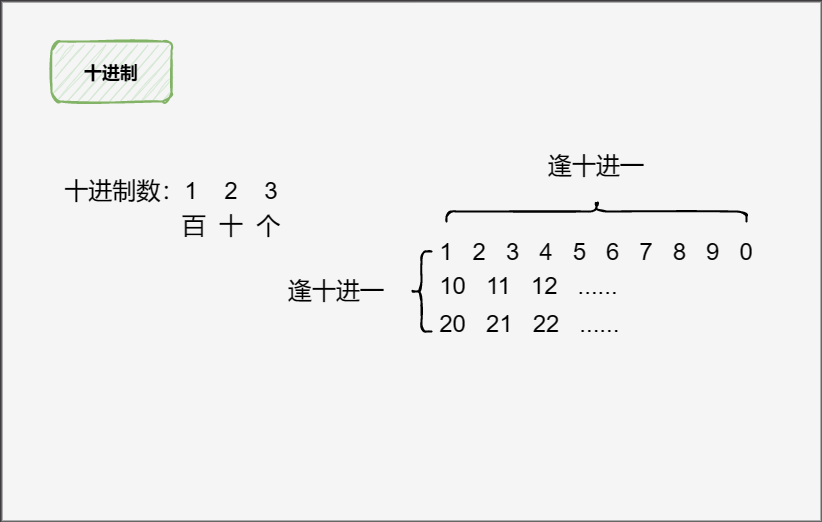

The diagram above was exported from draw.io. Its source (the exported page's mxGraphModel, read from the mxfile embedded in the PNG):
<mxGraphModel dx="1050" dy="541" grid="1" gridSize="10" guides="1" tooltips="1" connect="1" arrows="1" fold="1" page="1" pageScale="1" pageWidth="1100" pageHeight="850" background="none" math="0" shadow="0">
  <root>
    <mxCell id="0" />
    <mxCell id="1" parent="0" />
    <mxCell id="sRQx2YUsc9tuGqGyWZLW-17" value="" style="rounded=0;whiteSpace=wrap;html=1;shadow=0;strokeColor=#666666;strokeWidth=2;fillColor=#f5f5f5;fontColor=#333333;" vertex="1" parent="1">
      <mxGeometry x="140" y="10" width="820" height="520" as="geometry" />
    </mxCell>
    <mxCell id="sRQx2YUsc9tuGqGyWZLW-22" value="&lt;font color=&quot;#000000&quot; face=&quot;Comic Sans MS&quot; style=&quot;font-size: 18px;&quot;&gt;&lt;b style=&quot;&quot;&gt;十进制&lt;/b&gt;&lt;/font&gt;" style="rounded=1;whiteSpace=wrap;html=1;shadow=0;sketch=1;strokeColor=#82b366;strokeWidth=2;fillColor=#d5e8d4;curveFitting=1;jiggle=2;" vertex="1" parent="1">
      <mxGeometry x="190" y="50" width="120" height="60" as="geometry" />
    </mxCell>
    <mxCell id="sRQx2YUsc9tuGqGyWZLW-29" value="十进制数：1&amp;nbsp; &amp;nbsp; 2&amp;nbsp; &amp;nbsp; 3&lt;br&gt;&lt;div style=&quot;text-align: left; line-height: 170%;&quot;&gt;&lt;span style=&quot;background-color: initial;&quot;&gt;&amp;nbsp; &amp;nbsp; &amp;nbsp; &amp;nbsp; &amp;nbsp; &amp;nbsp; &amp;nbsp; &amp;nbsp; &amp;nbsp; 百&amp;nbsp; 十&amp;nbsp; 个&lt;/span&gt;&lt;/div&gt;" style="text;html=1;strokeColor=none;fillColor=none;align=center;verticalAlign=middle;whiteSpace=wrap;rounded=0;fontSize=24;fontFamily=Helvetica;fontColor=#000000;" vertex="1" parent="1">
      <mxGeometry x="190" y="185" width="240" height="70" as="geometry" />
    </mxCell>
    <mxCell id="sRQx2YUsc9tuGqGyWZLW-30" value="1&amp;nbsp; &amp;nbsp;2&amp;nbsp; &amp;nbsp;3&amp;nbsp; &amp;nbsp;4&amp;nbsp; &amp;nbsp;5&amp;nbsp; &amp;nbsp;6&amp;nbsp; &amp;nbsp;7&amp;nbsp; &amp;nbsp;8&amp;nbsp; &amp;nbsp;9&amp;nbsp; &amp;nbsp;0&lt;br&gt;&lt;div style=&quot;text-align: left; line-height: 160%;&quot;&gt;&lt;span style=&quot;background-color: initial;&quot;&gt;10&amp;nbsp; &amp;nbsp;11&amp;nbsp; &amp;nbsp;12&amp;nbsp; &amp;nbsp;......&lt;/span&gt;&lt;/div&gt;&lt;div style=&quot;text-align: left; line-height: 160%;&quot;&gt;&lt;span style=&quot;background-color: initial;&quot;&gt;20&amp;nbsp; &amp;nbsp;21&amp;nbsp; &amp;nbsp;22&amp;nbsp; &amp;nbsp;......&lt;/span&gt;&lt;/div&gt;" style="text;html=1;strokeColor=none;fillColor=none;align=center;verticalAlign=top;whiteSpace=wrap;rounded=0;fontSize=24;fontFamily=Helvetica;fontColor=#000000;" vertex="1" parent="1">
      <mxGeometry x="520" y="240" width="430" height="120" as="geometry" />
    </mxCell>
    <mxCell id="sRQx2YUsc9tuGqGyWZLW-31" value="" style="shape=curlyBracket;whiteSpace=wrap;html=1;rounded=1;flipH=1;labelPosition=right;verticalLabelPosition=middle;align=left;verticalAlign=middle;shadow=0;sketch=1;strokeWidth=2;fontFamily=Helvetica;fontSize=24;size=0.5;direction=west;strokeColor=#000000;" vertex="1" parent="1">
      <mxGeometry x="550" y="260" width="20" height="80" as="geometry" />
    </mxCell>
    <mxCell id="sRQx2YUsc9tuGqGyWZLW-32" value="" style="shape=curlyBracket;whiteSpace=wrap;html=1;rounded=1;flipH=1;labelPosition=right;verticalLabelPosition=middle;align=left;verticalAlign=middle;shadow=0;sketch=1;strokeColor=#000000;strokeWidth=2;fontFamily=Helvetica;fontSize=24;fontColor=#000000;fillColor=#666666;direction=south;size=0.5;" vertex="1" parent="1">
      <mxGeometry x="585" y="210" width="300" height="20" as="geometry" />
    </mxCell>
    <mxCell id="sRQx2YUsc9tuGqGyWZLW-33" value="逢十进一" style="text;html=1;strokeColor=none;fillColor=none;align=center;verticalAlign=middle;whiteSpace=wrap;rounded=0;fontSize=24;fontFamily=Helvetica;fontColor=#000000;" vertex="1" parent="1">
      <mxGeometry x="420" y="285" width="110" height="30" as="geometry" />
    </mxCell>
    <mxCell id="sRQx2YUsc9tuGqGyWZLW-34" value="逢十进一" style="text;html=1;strokeColor=none;fillColor=none;align=center;verticalAlign=middle;whiteSpace=wrap;rounded=0;fontSize=24;fontFamily=Helvetica;fontColor=#000000;" vertex="1" parent="1">
      <mxGeometry x="680" y="160" width="110" height="30" as="geometry" />
    </mxCell>
  </root>
</mxGraphModel>